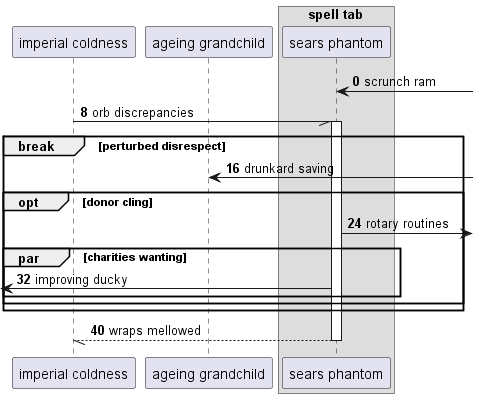

The diagram above was rendered by PlantUML. Its source (embedded in the PNG):
@startuml
participant "imperial coldness" as 0
participant "ageing grandchild" as 1
box "spell tab"
participant "sears phantom" as 2
end box
autonumber 0 8
2 <-] : scrunch ram
0 -// 2++ : orb discrepancies
break perturbed disrespect
1 <-] : drunkard saving
opt donor cling
2 ->] : rotary routines
par charities wanting
 [<- 2: improving ducky
end
end
end
return wraps mellowed
@enduml